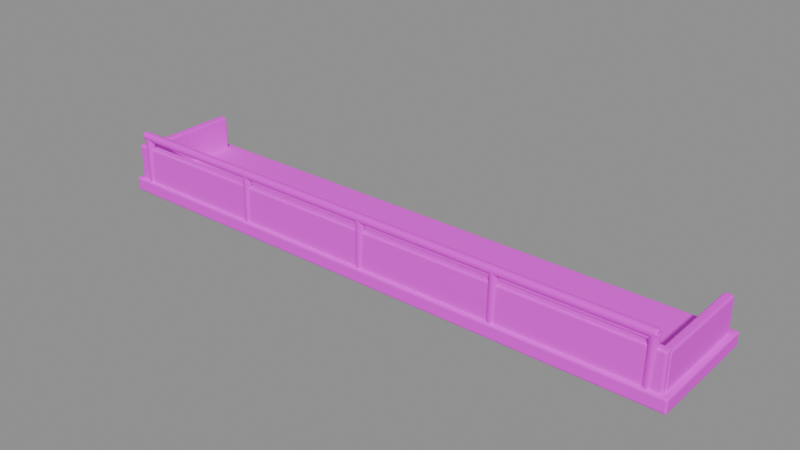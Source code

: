 # Source: balcony_optimized.blend  (saved by Blender 4.5.87; exported with 4.5.12 LTS)
import bpy
from mathutils import Matrix  # noqa: F401  (used for matrix-valued properties, if any)

bpy.ops.wm.read_factory_settings(use_empty=True)
scene = bpy.context.scene
scene.name = '组件_balcony'

# ---- collections
col_02______balcony = bpy.data.collections.new('02_游戏输出_balcony'); scene.collection.children.link(col_02______balcony)

# ---- images (referenced by path relative to the original .blend; pixels are not part of the script)
import os
ASSET_DIR = os.environ.get("B2B_ASSET_DIR", "")  # directory of the original .blend (textures are referenced by path, not embedded)
HERE = os.path.dirname(os.path.abspath(__file__))  # packed textures are extracted next to this script under _unpacked/

def load_image(name, relpath, width, height, colorspace="sRGB"):
    """Load a texture the original file referenced (path relative to the .blend, or extracted next to this script)."""
    p = next((c for c in (os.path.join(HERE, relpath), os.path.join(ASSET_DIR, relpath)) if relpath and os.path.exists(c)), "")
    if p:
        img = bpy.data.images.load(p, check_existing=True)
        img.name = name
    else:  # same state as the original file: an image datablock whose file is absent (Cycles renders it pink)
        img = bpy.data.images.new(name, width, height)
        img.source = "FILE"
        img.filepath = "//" + (relpath or name)
    img.colorspace_settings.name = colorspace
    return img
img_sea_cabin_timber_8x8_512_png = load_image('sea_cabin_timber_8x8_512.png', 'sea_cabin_timber_8x8_512.png', 1024, 1024, 'sRGB')

# ---- materials (node trees are filled in below, after node groups)
mat_orf2_final_sea_matte = bpy.data.materials.new('ORF2_FINAL_SEA_Matte')
mat_orf2_final_sea_metal = bpy.data.materials.new('ORF2_FINAL_SEA_Metal')

# ---- material node trees
mat_orf2_final_sea_matte.use_nodes = True; mat_orf2_final_sea_matte.node_tree.nodes.clear()
_N = mat_orf2_final_sea_matte.node_tree.nodes; _L = mat_orf2_final_sea_matte.node_tree.links
n0 = _N.new('ShaderNodeBsdfPrincipled'); n0.name = '原理化 BSDF'; n0.location = (0, 0)
n0.inputs[1].default_value = 0.02
n0.inputs[2].default_value = 0.72
n1 = _N.new('ShaderNodeOutputMaterial'); n1.name = '材质输出'; n1.location = (0, 0)
n2 = _N.new('ShaderNodeUVMap'); n2.name = 'UV 贴图'; n2.location = (0, 0)
n2.uv_map = 'PaletteUV'
n3 = _N.new('ShaderNodeTexImage'); n3.name = '图像纹理'; n3.location = (0, 0)
n3.image = img_sea_cabin_timber_8x8_512_png
n3.interpolation = 'Closest'
_L.new(n2.outputs[0], n3.inputs[0])
_L.new(n3.outputs[0], n0.inputs[0])
_L.new(n0.outputs[0], n1.inputs[0])
n1.is_active_output = True
mat_orf2_final_sea_metal.use_nodes = True; mat_orf2_final_sea_metal.node_tree.nodes.clear()
_N = mat_orf2_final_sea_metal.node_tree.nodes; _L = mat_orf2_final_sea_metal.node_tree.links
n0 = _N.new('ShaderNodeBsdfPrincipled'); n0.name = '原理化 BSDF'; n0.location = (0, 0)
n0.inputs[1].default_value = 0.15
n0.inputs[2].default_value = 0.82
n0.inputs[13].default_value = 0.25
n1 = _N.new('ShaderNodeOutputMaterial'); n1.name = '材质输出'; n1.location = (0, 0)
n2 = _N.new('ShaderNodeUVMap'); n2.name = 'UV 贴图'; n2.location = (0, 0)
n2.uv_map = 'PaletteUV'
n3 = _N.new('ShaderNodeTexImage'); n3.name = '图像纹理'; n3.location = (0, 0)
n3.image = img_sea_cabin_timber_8x8_512_png
n3.interpolation = 'Closest'
_L.new(n2.outputs[0], n3.inputs[0])
_L.new(n3.outputs[0], n0.inputs[0])
_L.new(n0.outputs[0], n1.inputs[0])
n1.is_active_output = True

# ---- meshes
me_orf3_balcony_002 = bpy.data.meshes.new('ORF3_balcony.002')
me_orf3_balcony_002.from_pydata([(-6.0, -1.2, 0.0), (6.0, -1.2, 0.0), (6.0, 1.2, 0.0), (-6.0, 1.2, 0.0), (-6.0, -1.2, 0.28), (6.0, -1.2, 0.28), (6.0, 1.2, 0.28), (-6.0, 1.2, 0.28), (-5.875, -1.135, 0.13), (5.875, -1.135, 0.13), (5.875, -0.965, 0.13), (-5.875, -0.965, 0.13), (-5.875, -1.135, 1.01), (5.875, -1.135, 1.01), (5.875, -0.965, 1.01), (-5.875, -0.965, 1.01), (-5.89, -1.05, 0.125), (-5.71, -1.05, 0.125), (-5.71, 1.05, 0.125), (-5.89, 1.05, 0.125), (-5.89, -1.05, 0.975), (-5.71, -1.05, 0.975), (-5.71, 1.05, 0.975), (-5.89, 1.05, 0.975), (5.71, -1.05, 0.125), (5.89, -1.05, 0.125), (5.89, 1.05, 0.125), (5.71, 1.05, 0.125), (5.71, -1.05, 0.975), (5.89, -1.05, 0.975), (5.89, 1.05, 0.975), (5.71, 1.05, 0.975), (2.925, -1.142, 0.7), (2.626, -1.142, 0.823), (2.169, -1.142, 0.8586), (1.793, -1.142, 0.7604), (1.757, -1.142, 0.6306), (2.156, -1.142, 0.5359), (2.678, -1.142, 0.5939)], [], [(0, 3, 2, 1), (0, 1, 5, 4), (1, 2, 6, 5), (2, 3, 7, 6), (3, 0, 4, 7), (4, 5, 6, 7), (8, 11, 10, 9), (8, 9, 13, 12), (9, 10, 14, 13), (10, 11, 15, 14), (11, 8, 12, 15), (12, 13, 14, 15), (16, 19, 18, 17), (16, 17, 21, 20), (17, 18, 22, 21), (18, 19, 23, 22), (19, 16, 20, 23), (20, 21, 22, 23), (24, 27, 26, 25), (24, 25, 29, 28), (25, 26, 30, 29), (26, 27, 31, 30), (27, 24, 28, 31), (28, 29, 30, 31), (32, 33, 34, 35, 36, 37, 38)])
_uv = me_orf3_balcony_002.uv_layers.new(name='PaletteUV')
_uv.uv.foreach_set('vector', [0.8375, 0.0625, 0.8125, 0.0875, 0.7875, 0.0625, 0.8125, 0.0375, 0.8375, 0.0625, 0.8125, 0.0875, 0.7875, 0.0625, 0.8125, 0.0375, 0.8375, 0.0625, 0.8125, 0.0875, 0.7875, 0.0625, 0.8125, 0.0375, 0.8375, 0.0625, 0.8125, 0.0875, 0.7875, 0.0625, 0.8125, 0.0375, 0.8375, 0.0625, 0.8125, 0.0875, 0.7875, 0.0625, 0.8125, 0.0375, 0.8375, 0.0625, 0.8125, 0.0875, 0.7875, 0.0625, 0.8125, 0.0375, 0.7125, 0.0625, 0.6875, 0.0875, 0.6625, 0.0625, 0.6875, 0.0375, 0.7125, 0.0625, 0.6875, 0.0875, 0.6625, 0.0625, 0.6875, 0.0375, 0.7125, 0.0625, 0.6875, 0.0875, 0.6625, 0.0625, 0.6875, 0.0375, 0.7125, 0.0625, 0.6875, 0.0875, 0.6625, 0.0625, 0.6875, 0.0375, 0.7125, 0.0625, 0.6875, 0.0875, 0.6625, 0.0625, 0.6875, 0.0375, 0.7125, 0.0625, 0.6875, 0.0875, 0.6625, 0.0625, 0.6875, 0.0375, 0.7125, 0.0625, 0.6875, 0.0875, 0.6625, 0.0625, 0.6875, 0.0375, 0.7125, 0.0625, 0.6875, 0.0875, 0.6625, 0.0625, 0.6875, 0.0375, 0.7125, 0.0625, 0.6875, 0.0875, 0.6625, 0.0625, 0.6875, 0.0375, 0.7125, 0.0625, 0.6875, 0.0875, 0.6625, 0.0625, 0.6875, 0.0375, 0.7125, 0.0625, 0.6875, 0.0875, 0.6625, 0.0625, 0.6875, 0.0375, 0.7125, 0.0625, 0.6875, 0.0875, 0.6625, 0.0625, 0.6875, 0.0375, 0.7125, 0.0625, 0.6875, 0.0875, 0.6625, 0.0625, 0.6875, 0.0375, 0.7125, 0.0625, 0.6875, 0.0875, 0.6625, 0.0625, 0.6875, 0.0375, 0.7125, 0.0625, 0.6875, 0.0875, 0.6625, 0.0625, 0.6875, 0.0375, 0.7125, 0.0625, 0.6875, 0.0875, 0.6625, 0.0625, 0.6875, 0.0375, 0.7125, 0.0625, 0.6875, 0.0875, 0.6625, 0.0625, 0.6875, 0.0375, 0.7125, 0.0625, 0.6875, 0.0875, 0.6625, 0.0625, 0.6875, 0.0375, 0.4625, 0.0625, 0.4531, 0.08205, 0.4319, 0.08687, 0.415, 0.07335, 0.415, 0.05165, 0.4319, 0.03813, 0.4531, 0.04295])
me_orf3_balcony_002.materials.append(mat_orf2_final_sea_matte)
me_orf3_balcony_002.update()
me_orf3_balcony_003 = bpy.data.meshes.new('ORF3_balcony.003')
me_orf3_balcony_003.from_pydata([(-5.555, -1.001, 0.2), (-5.624, -0.9922, 0.2025), (-5.679, -1.035, 0.2035), (-5.688, -1.104, 0.2025), (-5.645, -1.159, 0.2), (-5.576, -1.168, 0.1975), (-5.521, -1.125, 0.1965), (-5.512, -1.056, 0.1975), (-5.52, -1.021, 1.25), (-5.589, -1.012, 1.252), (-5.644, -1.055, 1.253), (-5.653, -1.124, 1.252), (-5.61, -1.179, 1.25), (-5.541, -1.188, 1.248), (-5.486, -1.145, 1.247), (-5.477, -1.076, 1.248), (-2.755, -1.002, 0.2), (-2.824, -0.9932, 0.2024), (-2.878, -1.035, 0.2035), (-2.887, -1.104, 0.2024), (-2.845, -1.158, 0.2), (-2.776, -1.167, 0.1976), (-2.722, -1.125, 0.1965), (-2.713, -1.056, 0.1976), (-2.72, -1.022, 1.25), (-2.789, -1.013, 1.252), (-2.843, -1.055, 1.253), (-2.852, -1.124, 1.252), (-2.81, -1.178, 1.25), (-2.741, -1.187, 1.248), (-2.687, -1.145, 1.247), (-2.678, -1.076, 1.248), (0.04544, -1.0, 0.2), (-0.02406, -0.9917, 0.2025), (-0.07946, -1.035, 0.2035), (-0.08832, -1.104, 0.2025), (-0.04544, -1.16, 0.2), (0.02406, -1.168, 0.1975), (0.07946, -1.125, 0.1965), (0.08832, -1.056, 0.1975), (0.08044, -1.02, 1.25), (0.01094, -1.012, 1.252), (-0.04446, -1.055, 1.254), (-0.05332, -1.124, 1.252), (-0.01044, -1.18, 1.25), (0.05906, -1.188, 1.248), (0.1145, -1.145, 1.246), (0.1233, -1.076, 1.248), (2.846, -0.999, 0.2), (2.775, -0.99, 0.2025), (2.719, -1.034, 0.2036), (2.71, -1.105, 0.2025), (2.754, -1.161, 0.2), (2.825, -1.17, 0.1975), (2.881, -1.126, 0.1964), (2.89, -1.055, 0.1975), (2.881, -1.019, 1.25), (2.81, -1.01, 1.253), (2.754, -1.054, 1.254), (2.745, -1.125, 1.253), (2.789, -1.181, 1.25), (2.86, -1.19, 1.247), (2.916, -1.146, 1.246), (2.925, -1.075, 1.247), (5.645, -1.002, 0.2), (5.576, -0.9932, 0.2024), (5.522, -1.035, 0.2035), (5.513, -1.104, 0.2024), (5.555, -1.158, 0.2), (5.624, -1.167, 0.1976), (5.678, -1.125, 0.1965), (5.687, -1.056, 0.1976), (5.68, -1.022, 1.25), (5.611, -1.013, 1.252), (5.557, -1.055, 1.253), (5.548, -1.124, 1.252), (5.59, -1.178, 1.25), (5.659, -1.187, 1.248), (5.713, -1.145, 1.247), (5.722, -1.076, 1.248), (-5.7, -1.01, 1.25), (-5.7, -1.036, 1.314), (-5.7, -1.1, 1.34), (-5.7, -1.164, 1.314), (-5.7, -1.19, 1.25), (-5.7, -1.164, 1.186), (-5.7, -1.1, 1.16), (-5.7, -1.036, 1.186), (5.7, -1.01, 1.23), (5.7, -1.036, 1.294), (5.7, -1.1, 1.32), (5.7, -1.164, 1.294), (5.7, -1.19, 1.23), (5.7, -1.164, 1.166), (5.7, -1.1, 1.14), (5.7, -1.036, 1.166)], [], [(7, 6, 5, 4, 3, 2, 1, 0), (8, 9, 10, 11, 12, 13, 14, 15), (0, 1, 9, 8), (1, 2, 10, 9), (2, 3, 11, 10), (3, 4, 12, 11), (4, 5, 13, 12), (5, 6, 14, 13), (6, 7, 15, 14), (7, 0, 8, 15), (23, 22, 21, 20, 19, 18, 17, 16), (24, 25, 26, 27, 28, 29, 30, 31), (16, 17, 25, 24), (17, 18, 26, 25), (18, 19, 27, 26), (19, 20, 28, 27), (20, 21, 29, 28), (21, 22, 30, 29), (22, 23, 31, 30), (23, 16, 24, 31), (39, 38, 37, 36, 35, 34, 33, 32), (40, 41, 42, 43, 44, 45, 46, 47), (32, 33, 41, 40), (33, 34, 42, 41), (34, 35, 43, 42), (35, 36, 44, 43), (36, 37, 45, 44), (37, 38, 46, 45), (38, 39, 47, 46), (39, 32, 40, 47), (55, 54, 53, 52, 51, 50, 49, 48), (56, 57, 58, 59, 60, 61, 62, 63), (48, 49, 57, 56), (49, 50, 58, 57), (50, 51, 59, 58), (51, 52, 60, 59), (52, 53, 61, 60), (53, 54, 62, 61), (54, 55, 63, 62), (55, 48, 56, 63), (71, 70, 69, 68, 67, 66, 65, 64), (72, 73, 74, 75, 76, 77, 78, 79), (64, 65, 73, 72), (65, 66, 74, 73), (66, 67, 75, 74), (67, 68, 76, 75), (68, 69, 77, 76), (69, 70, 78, 77), (70, 71, 79, 78), (71, 64, 72, 79), (87, 86, 85, 84, 83, 82, 81, 80), (88, 89, 90, 91, 92, 93, 94, 95), (80, 81, 89, 88), (81, 82, 90, 89), (82, 83, 91, 90), (83, 84, 92, 91), (84, 85, 93, 92), (85, 86, 94, 93), (86, 87, 95, 94), (87, 80, 88, 95)])
_uv = me_orf3_balcony_003.uv_layers.new(name='PaletteUV')
_uv.uv.foreach_set('vector', [0.5875, 0.8125, 0.5802, 0.8302, 0.5625, 0.8375, 0.5448, 0.8302, 0.5375, 0.8125, 0.5448, 0.7948, 0.5625, 0.7875, 0.5802, 0.7948, 0.5875, 0.8125, 0.5802, 0.8302, 0.5625, 0.8375, 0.5448, 0.8302, 0.5375, 0.8125, 0.5448, 0.7948, 0.5625, 0.7875, 0.5802, 0.7948, 0.5875, 0.8125, 0.5625, 0.8375, 0.5375, 0.8125, 0.5625, 0.7875, 0.5875, 0.8125, 0.5625, 0.8375, 0.5375, 0.8125, 0.5625, 0.7875, 0.5875, 0.8125, 0.5625, 0.8375, 0.5375, 0.8125, 0.5625, 0.7875, 0.5875, 0.8125, 0.5625, 0.8375, 0.5375, 0.8125, 0.5625, 0.7875, 0.5875, 0.8125, 0.5625, 0.8375, 0.5375, 0.8125, 0.5625, 0.7875, 0.5875, 0.8125, 0.5625, 0.8375, 0.5375, 0.8125, 0.5625, 0.7875, 0.5875, 0.8125, 0.5625, 0.8375, 0.5375, 0.8125, 0.5625, 0.7875, 0.5875, 0.8125, 0.5625, 0.8375, 0.5375, 0.8125, 0.5625, 0.7875, 0.5875, 0.8125, 0.5802, 0.8302, 0.5625, 0.8375, 0.5448, 0.8302, 0.5375, 0.8125, 0.5448, 0.7948, 0.5625, 0.7875, 0.5802, 0.7948, 0.5875, 0.8125, 0.5802, 0.8302, 0.5625, 0.8375, 0.5448, 0.8302, 0.5375, 0.8125, 0.5448, 0.7948, 0.5625, 0.7875, 0.5802, 0.7948, 0.5875, 0.8125, 0.5625, 0.8375, 0.5375, 0.8125, 0.5625, 0.7875, 0.5875, 0.8125, 0.5625, 0.8375, 0.5375, 0.8125, 0.5625, 0.7875, 0.5875, 0.8125, 0.5625, 0.8375, 0.5375, 0.8125, 0.5625, 0.7875, 0.5875, 0.8125, 0.5625, 0.8375, 0.5375, 0.8125, 0.5625, 0.7875, 0.5875, 0.8125, 0.5625, 0.8375, 0.5375, 0.8125, 0.5625, 0.7875, 0.5875, 0.8125, 0.5625, 0.8375, 0.5375, 0.8125, 0.5625, 0.7875, 0.5875, 0.8125, 0.5625, 0.8375, 0.5375, 0.8125, 0.5625, 0.7875, 0.5875, 0.8125, 0.5625, 0.8375, 0.5375, 0.8125, 0.5625, 0.7875, 0.5875, 0.8125, 0.5802, 0.8302, 0.5625, 0.8375, 0.5448, 0.8302, 0.5375, 0.8125, 0.5448, 0.7948, 0.5625, 0.7875, 0.5802, 0.7948, 0.5875, 0.8125, 0.5802, 0.8302, 0.5625, 0.8375, 0.5448, 0.8302, 0.5375, 0.8125, 0.5448, 0.7948, 0.5625, 0.7875, 0.5802, 0.7948, 0.5875, 0.8125, 0.5625, 0.8375, 0.5375, 0.8125, 0.5625, 0.7875, 0.5875, 0.8125, 0.5625, 0.8375, 0.5375, 0.8125, 0.5625, 0.7875, 0.5875, 0.8125, 0.5625, 0.8375, 0.5375, 0.8125, 0.5625, 0.7875, 0.5875, 0.8125, 0.5625, 0.8375, 0.5375, 0.8125, 0.5625, 0.7875, 0.5875, 0.8125, 0.5625, 0.8375, 0.5375, 0.8125, 0.5625, 0.7875, 0.5875, 0.8125, 0.5625, 0.8375, 0.5375, 0.8125, 0.5625, 0.7875, 0.5875, 0.8125, 0.5625, 0.8375, 0.5375, 0.8125, 0.5625, 0.7875, 0.5875, 0.8125, 0.5625, 0.8375, 0.5375, 0.8125, 0.5625, 0.7875, 0.5875, 0.8125, 0.5802, 0.8302, 0.5625, 0.8375, 0.5448, 0.8302, 0.5375, 0.8125, 0.5448, 0.7948, 0.5625, 0.7875, 0.5802, 0.7948, 0.5875, 0.8125, 0.5802, 0.8302, 0.5625, 0.8375, 0.5448, 0.8302, 0.5375, 0.8125, 0.5448, 0.7948, 0.5625, 0.7875, 0.5802, 0.7948, 0.5875, 0.8125, 0.5625, 0.8375, 0.5375, 0.8125, 0.5625, 0.7875, 0.5875, 0.8125, 0.5625, 0.8375, 0.5375, 0.8125, 0.5625, 0.7875, 0.5875, 0.8125, 0.5625, 0.8375, 0.5375, 0.8125, 0.5625, 0.7875, 0.5875, 0.8125, 0.5625, 0.8375, 0.5375, 0.8125, 0.5625, 0.7875, 0.5875, 0.8125, 0.5625, 0.8375, 0.5375, 0.8125, 0.5625, 0.7875, 0.5875, 0.8125, 0.5625, 0.8375, 0.5375, 0.8125, 0.5625, 0.7875, 0.5875, 0.8125, 0.5625, 0.8375, 0.5375, 0.8125, 0.5625, 0.7875, 0.5875, 0.8125, 0.5625, 0.8375, 0.5375, 0.8125, 0.5625, 0.7875, 0.5875, 0.8125, 0.5802, 0.8302, 0.5625, 0.8375, 0.5448, 0.8302, 0.5375, 0.8125, 0.5448, 0.7948, 0.5625, 0.7875, 0.5802, 0.7948, 0.5875, 0.8125, 0.5802, 0.8302, 0.5625, 0.8375, 0.5448, 0.8302, 0.5375, 0.8125, 0.5448, 0.7948, 0.5625, 0.7875, 0.5802, 0.7948, 0.5875, 0.8125, 0.5625, 0.8375, 0.5375, 0.8125, 0.5625, 0.7875, 0.5875, 0.8125, 0.5625, 0.8375, 0.5375, 0.8125, 0.5625, 0.7875, 0.5875, 0.8125, 0.5625, 0.8375, 0.5375, 0.8125, 0.5625, 0.7875, 0.5875, 0.8125, 0.5625, 0.8375, 0.5375, 0.8125, 0.5625, 0.7875, 0.5875, 0.8125, 0.5625, 0.8375, 0.5375, 0.8125, 0.5625, 0.7875, 0.5875, 0.8125, 0.5625, 0.8375, 0.5375, 0.8125, 0.5625, 0.7875, 0.5875, 0.8125, 0.5625, 0.8375, 0.5375, 0.8125, 0.5625, 0.7875, 0.5875, 0.8125, 0.5625, 0.8375, 0.5375, 0.8125, 0.5625, 0.7875, 0.3375, 0.0625, 0.3302, 0.08018, 0.3125, 0.0875, 0.2948, 0.08018, 0.2875, 0.0625, 0.2948, 0.04482, 0.3125, 0.0375, 0.3302, 0.04482, 0.3375, 0.0625, 0.3302, 0.08018, 0.3125, 0.0875, 0.2948, 0.08018, 0.2875, 0.0625, 0.2948, 0.04482, 0.3125, 0.0375, 0.3302, 0.04482, 0.3375, 0.0625, 0.3125, 0.0875, 0.2875, 0.0625, 0.3125, 0.0375, 0.3375, 0.0625, 0.3125, 0.0875, 0.2875, 0.0625, 0.3125, 0.0375, 0.3375, 0.0625, 0.3125, 0.0875, 0.2875, 0.0625, 0.3125, 0.0375, 0.3375, 0.0625, 0.3125, 0.0875, 0.2875, 0.0625, 0.3125, 0.0375, 0.3375, 0.0625, 0.3125, 0.0875, 0.2875, 0.0625, 0.3125, 0.0375, 0.3375, 0.0625, 0.3125, 0.0875, 0.2875, 0.0625, 0.3125, 0.0375, 0.3375, 0.0625, 0.3125, 0.0875, 0.2875, 0.0625, 0.3125, 0.0375, 0.3375, 0.0625, 0.3125, 0.0875, 0.2875, 0.0625, 0.3125, 0.0375])
me_orf3_balcony_003.materials.append(mat_orf2_final_sea_metal)
me_orf3_balcony_003.update()

# ---- objects
ob_orf3________0_001 = bpy.data.objects.new('ORF3_崩角生活阳台_0.001', me_orf3_balcony_002)
ob_orf3________1_001 = bpy.data.objects.new('ORF3_崩角生活阳台_1.001', me_orf3_balcony_003)

# ---- transforms, parenting, visibility, modifiers, constraints
ob_orf3________0_001.location = (0.0, 0.0, 0.0)
_m = ob_orf3________0_001.modifiers.new('项目实体柔边_三段', 'BEVEL')
_m.width = 0.04
_m.width_pct = 0.04
_m.segments = 3
ob_orf3________1_001.location = (0.0, 0.0, 0.0)
_m = ob_orf3________1_001.modifiers.new('项目实体柔边_三段', 'BEVEL')
_m.width = 0.04
_m.width_pct = 0.04
_m.segments = 3

# ---- collection membership
col_02______balcony.objects.link(ob_orf3________0_001)
col_02______balcony.objects.link(ob_orf3________1_001)

# ---- scene / render settings (as saved in the file)
scene.frame_start = 1; scene.frame_end = 250; scene.frame_set(1)
scene.render.engine = 'BLENDER_EEVEE_NEXT'
scene.render.image_settings.exr_codec = 'NONE'
scene.render.simplify_subdivision_render = 0
scene.render.simplify_child_particles_render = 0.0
scene.eevee.use_volume_custom_range = False
scene.eevee.use_fast_gi = False
scene.eevee.use_shadows = False
scene.view_settings.white_balance_temperature = 0.0
scene.view_settings.white_balance_tint = 0.0
scene.view_settings.white_balance_whitepoint = (2.97, 0.5193, -0.0414)
bpy.context.view_layer.update()

# ---- added for rendering (the .blend has no active camera and no usable light): camera, sun + grey world if the file has none
cam_auto = bpy.data.cameras.new('AutoCamera')
cam_auto.lens = 50.0
cam_auto.sensor_width = 36.0
cam_auto.clip_end = 1000.0
ob_auto_camera = bpy.data.objects.new('AutoCamera', cam_auto)
scene.collection.objects.link(ob_auto_camera)
ob_auto_camera.location = (11.3896, -13.6675, 9.77847)
ob_auto_camera.rotation_euler = (1.09748, -7.21219e-08, 0.694738)
scene.camera = ob_auto_camera
light_auto_sun = bpy.data.lights.new('AutoSun', 'SUN')
light_auto_sun.energy = 3.0
light_auto_sun.angle = 0.0523599
ob_auto_sun = bpy.data.objects.new('AutoSun', light_auto_sun)
scene.collection.objects.link(ob_auto_sun)
ob_auto_sun.rotation_euler = (0.872665, 0.174533, 0.523599)
if scene.world is None:
    world_auto = bpy.data.worlds.new('AutoWorld')
    world_auto.color = (0.3, 0.3, 0.3)
    scene.world = world_auto
bpy.context.view_layer.update()
